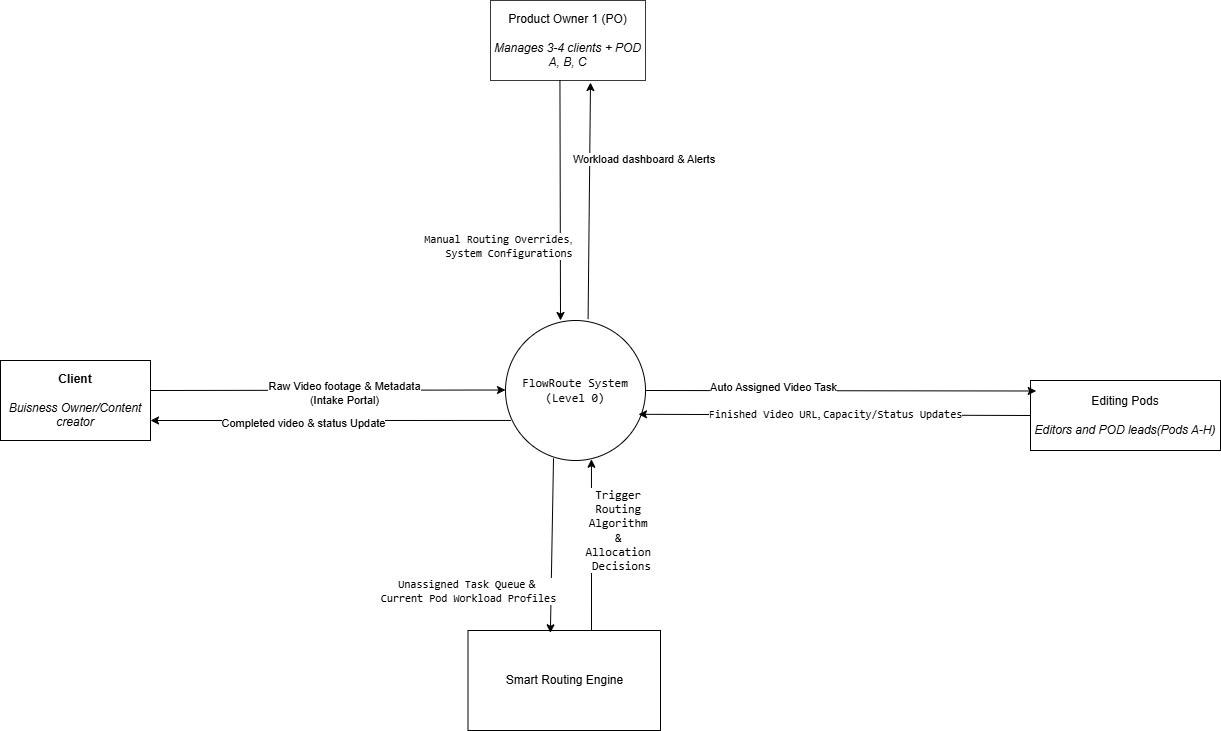

The diagram above was exported from draw.io. Its source (the exported page's mxGraphModel, read from the mxfile embedded in the PNG):
<mxGraphModel dx="2567" dy="1990" grid="1" gridSize="10" guides="1" tooltips="1" connect="1" arrows="1" fold="1" page="1" pageScale="1" pageWidth="850" pageHeight="1100" math="0" shadow="0">
  <root>
    <mxCell id="0" />
    <mxCell id="1" parent="0" />
    <mxCell id="uDR0ARlVK6r6QhkkIJJJ-1" parent="1" style="ellipse;whiteSpace=wrap;html=1;aspect=fixed;" value="&lt;code data-path-to-node=&quot;5,1,0&quot; data-index-in-node=&quot;10&quot;&gt;FlowRoute System (Level 0)&lt;/code&gt;" vertex="1">
      <mxGeometry height="140" width="140" x="355" y="220" as="geometry" />
    </mxCell>
    <mxCell id="uDR0ARlVK6r6QhkkIJJJ-2" parent="1" style="rounded=0;whiteSpace=wrap;html=1;" value="&lt;b&gt;Client&lt;/b&gt;&lt;div&gt;&lt;br&gt;&lt;div&gt;&lt;div&gt;&lt;i&gt;&lt;/i&gt;&lt;div&gt;&lt;i&gt;&lt;/i&gt;&lt;/div&gt;&lt;/div&gt;&lt;/div&gt;&lt;div&gt;&lt;i&gt;Buisness Owner/Content creator&lt;/i&gt;&lt;/div&gt;&lt;/div&gt;" vertex="1">
      <mxGeometry height="80" width="150" x="-150" y="260" as="geometry" />
    </mxCell>
    <mxCell id="uDR0ARlVK6r6QhkkIJJJ-3" parent="1" style="rounded=0;whiteSpace=wrap;html=1;" value="Editing Pods&lt;div&gt;&lt;br&gt;&lt;div&gt;&lt;i&gt;&lt;/i&gt;&lt;/div&gt;&lt;div&gt;&lt;i&gt;&lt;/i&gt;&lt;/div&gt;&lt;div&gt;&lt;i&gt;Editors and POD leads(Pods A-H)&lt;/i&gt;&lt;/div&gt;&lt;/div&gt;" vertex="1">
      <mxGeometry height="70" width="190" x="880" y="280" as="geometry" />
    </mxCell>
    <mxCell id="uDR0ARlVK6r6QhkkIJJJ-5" parent="1" style="rounded=0;whiteSpace=wrap;html=1;fillColor=none;strokeColor=#36393d;" value="Product Owner 1 (PO)&lt;div&gt;&lt;br&gt;&lt;div&gt;&lt;i&gt;&lt;/i&gt;&lt;/div&gt;&lt;div&gt;&lt;i&gt;Manages 3-4 clients + POD A, B, C&lt;/i&gt;&lt;/div&gt;&lt;/div&gt;" vertex="1">
      <mxGeometry height="80" width="155" x="340" y="-100" as="geometry" />
    </mxCell>
    <mxCell id="uDR0ARlVK6r6QhkkIJJJ-6" edge="1" parent="1" style="endArrow=classic;html=1;rounded=0;entryX=0;entryY=0.5;entryDx=0;entryDy=0;" value="">
      <mxGeometry height="50" relative="1" width="50" as="geometry">
        <mxPoint y="290" as="sourcePoint" />
        <mxPoint x="355" y="289.5" as="targetPoint" />
      </mxGeometry>
    </mxCell>
    <mxCell id="uDR0ARlVK6r6QhkkIJJJ-10" connectable="0" parent="uDR0ARlVK6r6QhkkIJJJ-6" style="edgeLabel;html=1;align=center;verticalAlign=middle;resizable=0;points=[];" value="Raw Video footage &amp;amp; Metadata&lt;div&gt;(Intake Portal)&lt;/div&gt;" vertex="1">
      <mxGeometry relative="1" x="0.0874" y="-2" as="geometry">
        <mxPoint as="offset" />
      </mxGeometry>
    </mxCell>
    <mxCell id="uDR0ARlVK6r6QhkkIJJJ-8" edge="1" parent="1" source="uDR0ARlVK6r6QhkkIJJJ-1" style="endArrow=classic;html=1;rounded=0;exitX=0.039;exitY=0.714;exitDx=0;exitDy=0;exitPerimeter=0;entryX=1;entryY=0.75;entryDx=0;entryDy=0;" target="uDR0ARlVK6r6QhkkIJJJ-2" value="">
      <mxGeometry height="50" relative="1" width="50" as="geometry">
        <mxPoint x="400" y="320" as="sourcePoint" />
        <mxPoint x="60" y="370" as="targetPoint" />
      </mxGeometry>
    </mxCell>
    <mxCell id="uDR0ARlVK6r6QhkkIJJJ-9" connectable="0" parent="uDR0ARlVK6r6QhkkIJJJ-8" style="edgeLabel;html=1;align=center;verticalAlign=middle;resizable=0;points=[];" value="Completed video &amp;amp; status Update" vertex="1">
      <mxGeometry relative="1" x="-0.1225" y="2" as="geometry">
        <mxPoint x="-50" as="offset" />
      </mxGeometry>
    </mxCell>
    <mxCell id="uDR0ARlVK6r6QhkkIJJJ-11" edge="1" parent="1" source="uDR0ARlVK6r6QhkkIJJJ-5" style="endArrow=classic;html=1;rounded=0;exitX=0.448;exitY=0.997;exitDx=0;exitDy=0;entryX=0.393;entryY=0;entryDx=0;entryDy=0;entryPerimeter=0;exitPerimeter=0;" target="uDR0ARlVK6r6QhkkIJJJ-1" value="">
      <mxGeometry height="50" relative="1" width="50" as="geometry">
        <mxPoint x="400" y="290" as="sourcePoint" />
        <mxPoint x="420" y="220" as="targetPoint" />
      </mxGeometry>
    </mxCell>
    <mxCell id="uDR0ARlVK6r6QhkkIJJJ-16" connectable="0" parent="uDR0ARlVK6r6QhkkIJJJ-11" style="edgeLabel;html=1;align=center;verticalAlign=middle;resizable=0;points=[];" value="&lt;code data-path-to-node=&quot;9,3,1,0,0&quot; data-index-in-node=&quot;32&quot;&gt;&amp;nbsp; &amp;nbsp; &amp;nbsp; &amp;nbsp; &amp;nbsp; &amp;nbsp; &amp;nbsp; &amp;nbsp; &amp;nbsp; &amp;nbsp;Manual Routing Overrides&lt;/code&gt;,&amp;nbsp;&lt;div&gt;&lt;code data-path-to-node=&quot;9,3,1,0,0&quot; data-index-in-node=&quot;58&quot;&gt;&amp;nbsp; &amp;nbsp; &amp;nbsp; &amp;nbsp; &amp;nbsp; &amp;nbsp; &amp;nbsp; &amp;nbsp; &amp;nbsp; &amp;nbsp; &amp;nbsp; System Configurations&lt;/code&gt;&lt;/div&gt;" vertex="1">
      <mxGeometry relative="1" x="-0.0173" y="1" as="geometry">
        <mxPoint x="-120" y="47" as="offset" />
      </mxGeometry>
    </mxCell>
    <mxCell id="uDR0ARlVK6r6QhkkIJJJ-12" edge="1" parent="1" source="uDR0ARlVK6r6QhkkIJJJ-1" style="endArrow=classic;html=1;rounded=0;exitX=0.59;exitY=-0.01;exitDx=0;exitDy=0;exitPerimeter=0;" value="">
      <mxGeometry height="50" relative="1" width="50" as="geometry">
        <mxPoint x="400" y="290" as="sourcePoint" />
        <mxPoint x="440" y="-18" as="targetPoint" />
      </mxGeometry>
    </mxCell>
    <mxCell id="uDR0ARlVK6r6QhkkIJJJ-17" connectable="0" parent="uDR0ARlVK6r6QhkkIJJJ-12" style="edgeLabel;html=1;align=center;verticalAlign=middle;resizable=0;points=[];" value="&amp;nbsp;Workload dashboard &amp;amp; Alerts" vertex="1">
      <mxGeometry relative="1" x="-0.4578" y="1" as="geometry">
        <mxPoint x="54" y="-97" as="offset" />
      </mxGeometry>
    </mxCell>
    <mxCell id="uDR0ARlVK6r6QhkkIJJJ-19" edge="1" parent="1" source="uDR0ARlVK6r6QhkkIJJJ-1" style="endArrow=classic;html=1;rounded=0;entryX=0.03;entryY=0.15;entryDx=0;entryDy=0;exitX=1;exitY=0.5;exitDx=0;exitDy=0;entryPerimeter=0;" target="uDR0ARlVK6r6QhkkIJJJ-3" value="">
      <mxGeometry height="50" relative="1" width="50" as="geometry">
        <mxPoint x="400" y="320" as="sourcePoint" />
        <mxPoint x="450" y="270" as="targetPoint" />
      </mxGeometry>
    </mxCell>
    <mxCell id="uDR0ARlVK6r6QhkkIJJJ-20" connectable="0" parent="uDR0ARlVK6r6QhkkIJJJ-19" style="edgeLabel;html=1;align=center;verticalAlign=middle;resizable=0;points=[];" value="Auto Assigned Video Task" vertex="1">
      <mxGeometry relative="1" x="-0.3495" y="4" as="geometry">
        <mxPoint as="offset" />
      </mxGeometry>
    </mxCell>
    <mxCell id="uDR0ARlVK6r6QhkkIJJJ-21" edge="1" parent="1" source="uDR0ARlVK6r6QhkkIJJJ-3" style="endArrow=classic;html=1;rounded=0;entryX=0.95;entryY=0.67;entryDx=0;entryDy=0;entryPerimeter=0;exitX=0;exitY=0.5;exitDx=0;exitDy=0;" target="uDR0ARlVK6r6QhkkIJJJ-1" value="">
      <mxGeometry height="50" relative="1" width="50" as="geometry">
        <mxPoint x="400" y="320" as="sourcePoint" />
        <mxPoint x="450" y="270" as="targetPoint" />
      </mxGeometry>
    </mxCell>
    <mxCell id="uDR0ARlVK6r6QhkkIJJJ-22" connectable="0" parent="uDR0ARlVK6r6QhkkIJJJ-21" style="edgeLabel;html=1;align=center;verticalAlign=middle;resizable=0;points=[];" value="&lt;font face=&quot;Times New Roman&quot;&gt;&lt;code data-path-to-node=&quot;9,2,1,1,0&quot; data-index-in-node=&quot;29&quot; style=&quot;&quot;&gt;Finished Video URL&lt;/code&gt;, &lt;code data-path-to-node=&quot;9,2,1,1,0&quot; data-index-in-node=&quot;49&quot; style=&quot;&quot;&gt;Capacity/Status Updates&lt;/code&gt;&lt;/font&gt;" vertex="1">
      <mxGeometry relative="1" x="0.3266" y="-1" as="geometry">
        <mxPoint x="64" as="offset" />
      </mxGeometry>
    </mxCell>
    <mxCell id="b80kXSenbDoTmUyL8-a1-1" parent="1" style="rounded=0;whiteSpace=wrap;html=1;" value="Smart Routing Engine" vertex="1">
      <mxGeometry height="100" width="192.5" x="317.5" y="530" as="geometry" />
    </mxCell>
    <mxCell id="b80kXSenbDoTmUyL8-a1-2" edge="1" parent="1" source="uDR0ARlVK6r6QhkkIJJJ-1" style="endArrow=classic;html=1;rounded=0;exitX=0.343;exitY=0.984;exitDx=0;exitDy=0;exitPerimeter=0;entryX=0.428;entryY=0.023;entryDx=0;entryDy=0;entryPerimeter=0;" target="b80kXSenbDoTmUyL8-a1-1" value="">
      <mxGeometry height="50" relative="1" width="50" as="geometry">
        <mxPoint x="430" y="310" as="sourcePoint" />
        <mxPoint x="400" y="510" as="targetPoint" />
      </mxGeometry>
    </mxCell>
    <mxCell id="b80kXSenbDoTmUyL8-a1-3" connectable="0" parent="b80kXSenbDoTmUyL8-a1-2" style="edgeLabel;html=1;align=center;verticalAlign=middle;resizable=0;points=[];" value="&lt;code data-path-to-node=&quot;18,0,0&quot; data-index-in-node=&quot;46&quot;&gt;Unassigned Task Queue&lt;/code&gt; &amp;amp;&amp;nbsp;&lt;div&gt;&lt;code data-path-to-node=&quot;18,0,0&quot; data-index-in-node=&quot;70&quot;&gt;Current Pod Workload Profiles&lt;/code&gt;&lt;/div&gt;" vertex="1">
      <mxGeometry relative="1" x="0.0409" y="2" as="geometry">
        <mxPoint x="-86" y="41" as="offset" />
      </mxGeometry>
    </mxCell>
    <mxCell id="b80kXSenbDoTmUyL8-a1-4" edge="1" parent="1" style="endArrow=classic;html=1;rounded=0;entryX=0.614;entryY=0.991;entryDx=0;entryDy=0;entryPerimeter=0;" target="uDR0ARlVK6r6QhkkIJJJ-1" value="">
      <mxGeometry height="50" relative="1" width="50" as="geometry">
        <mxPoint x="441" y="530" as="sourcePoint" />
        <mxPoint x="480" y="260" as="targetPoint" />
      </mxGeometry>
    </mxCell>
    <mxCell id="b80kXSenbDoTmUyL8-a1-5" connectable="0" parent="b80kXSenbDoTmUyL8-a1-4" style="edgeLabel;html=1;align=center;verticalAlign=middle;resizable=0;points=[];rotation=0;" value="&lt;span style=&quot;font-family: &amp;quot;Monaspace Neon&amp;quot;, ui-monospace, SFMono-Regular, &amp;quot;SF Mono&amp;quot;, Menlo, Consolas, &amp;quot;Liberation Mono&amp;quot;, monospace; font-size: 11.9px; white-space: break-spaces; background-color: rgb(255, 255, 255);&quot;&gt;&lt;font style=&quot;color: rgb(0, 0, 0);&quot;&gt;Trigger Routing Algorithm &amp;amp; Allocation Decisions&lt;/font&gt;&lt;/span&gt;" vertex="1">
      <mxGeometry relative="1" x="-0.2629" y="-1" as="geometry">
        <mxPoint x="28" y="-37" as="offset" />
      </mxGeometry>
    </mxCell>
  </root>
</mxGraphModel>